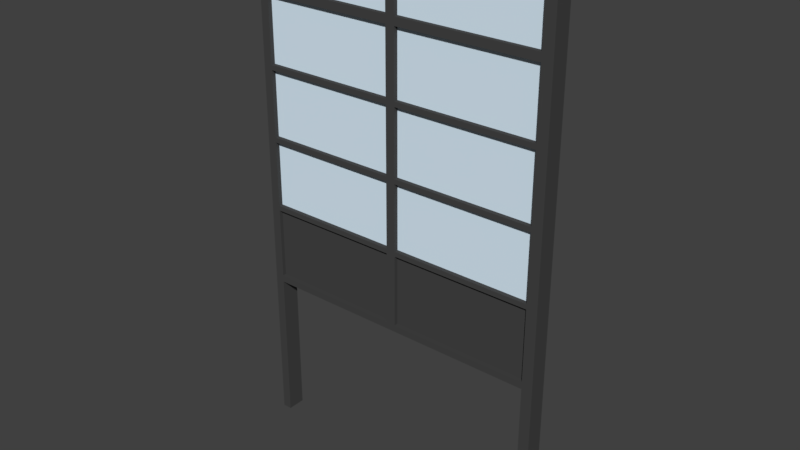 # Source: FENSTER_08.blend  (saved by Blender 2.79.0; exported with 4.5.12 LTS)
import bpy
from mathutils import Matrix  # noqa: F401  (used for matrix-valued properties, if any)

bpy.ops.wm.read_factory_settings(use_empty=True)
scene = bpy.context.scene
scene.name = 'Scene'

# ---- collections
col_collection_1 = bpy.data.collections.new('Collection 1'); scene.collection.children.link(col_collection_1)

# ---- materials (node trees are filled in below, after node groups)
mat_material_126 = bpy.data.materials.new('Material.126')
mat_material_126.alpha_threshold = 0.0
mat_material_126.use_transparent_shadow = False
mat_material_126.diffuse_color = (0.855, 0.855, 0.855, 1.0)
mat_material_126.roughness = 0.5
mat_material_051 = bpy.data.materials.new('Material.051')
mat_material_051.alpha_threshold = 0.0
mat_material_051.use_transparent_shadow = False
mat_material_051.diffuse_color = (0.06125, 0.06125, 0.06125, 1.0)
mat_material_051.roughness = 0.5
mat_material_001 = bpy.data.materials.new('Material.001')
mat_material_001.alpha_threshold = 0.0
mat_material_001.use_transparent_shadow = False
mat_material_001.diffuse_color = (0.7379, 0.8879, 1.0, 1.0)
mat_material_001.roughness = 0.5
mat_material_001.specular_intensity = 0.8

# ---- material node trees

# ---- world
world_world = bpy.data.worlds.new('World'); scene.world = world_world
world_world.color = (0.05088, 0.05088, 0.05088)
world_world.use_sun_shadow = False
world_world.sun_shadow_jitter_overblur = 0.0
world_world.cycles.sampling_method = 'MANUAL'

# ---- meshes
me_plane_003 = bpy.data.meshes.new('Plane.003')
me_plane_003.from_pydata([(-0.02454, -0.2248, -0.8249), (-0.02454, 0.2739, -0.8249), (0.01442, -0.2248, -0.8249), (0.01442, 0.2739, -0.8249), (-0.02454, -0.2248, -0.5546), (-0.02454, 0.2739, -0.5546), (0.01442, 0.2739, -0.5546), (0.01442, -0.2248, -0.5546), (-0.02454, -0.2248, 0.08913), (-0.02454, 0.2739, 0.08913), (0.01442, 0.2739, 0.08913), (0.01442, -0.2248, 0.08913), (0.01442, 0.2899, -0.8249), (-0.02454, 0.2899, -0.5546), (-0.02454, 0.2899, 0.08913), (-0.02454, 0.2899, -0.8249), (0.01442, 0.2899, -0.5546), (0.01442, 0.2899, 0.08913), (0.01442, -0.2435, -0.5546), (0.01442, -0.2435, 0.08913), (0.01442, -0.2435, -0.8249), (-0.02454, -0.2435, -0.5546), (-0.02454, -0.2435, 0.08913), (-0.02454, -0.2435, -0.8249), (0.01442, -0.2248, -0.5421), (-0.02454, -0.2248, -0.5421), (-0.02454, 0.2739, -0.5421), (0.01442, 0.2739, -0.5421), (0.01442, 0.2899, -0.5421), (-0.02454, 0.2899, -0.5421), (-0.02454, -0.2435, -0.5421), (0.01442, -0.2435, -0.5421), (0.01442, -0.2248, 0.07815), (-0.02454, 0.2739, 0.07815), (0.01442, 0.2899, 0.07815), (-0.02454, -0.2435, 0.07815), (-0.02454, -0.2248, 0.07815), (0.01442, 0.2739, 0.07815), (-0.02454, 0.2899, 0.07815), (0.01442, -0.2435, 0.07815), (-0.02454, 0.02103, -0.5546), (0.01442, 0.02103, -0.5546), (-0.02454, 0.02103, -0.5421), (0.01442, 0.02103, -0.5421), (-0.02454, 0.02103, 0.08913), (0.01442, 0.02103, 0.08913), (-0.02454, 0.02103, 0.07815), (0.01442, 0.02103, 0.07815), (-0.02454, 0.03713, 0.08913), (-0.02454, 0.03713, 0.07815), (0.01442, 0.03713, 0.08913), (0.01442, 0.03713, 0.07815), (-0.02454, 0.03713, -0.5546), (-0.02454, 0.03713, -0.5421), (0.01442, 0.03713, -0.5546), (0.01442, 0.03713, -0.5421), (0.01442, 0.02103, -0.4076), (0.01442, 0.02103, -0.2835), (0.01442, 0.02103, -0.1594), (0.01442, 0.02103, -0.03257), (-0.02454, 0.02103, -0.4076), (-0.02454, 0.02103, -0.2835), (-0.02454, 0.02103, -0.1594), (-0.02454, 0.02103, -0.03257), (-0.02454, 0.03713, -0.03257), (-0.02454, 0.03713, -0.1594), (-0.02454, 0.03713, -0.2835), (-0.02454, 0.03713, -0.4076), (0.01442, 0.03713, -0.03257), (0.01442, 0.03713, -0.1594), (0.01442, 0.03713, -0.2835), (0.01442, 0.03713, -0.4076), (-0.02454, -0.2248, -0.03257), (-0.02454, -0.2248, -0.1594), (-0.02454, -0.2248, -0.2835), (-0.02454, -0.2248, -0.4076), (0.01442, -0.2435, -0.03257), (0.01442, -0.2435, -0.1594), (0.01442, -0.2435, -0.2835), (0.01442, -0.2435, -0.4076), (0.01442, -0.2248, -0.4076), (0.01442, -0.2248, -0.2835), (0.01442, -0.2248, -0.1594), (0.01442, -0.2248, -0.03257), (-0.02454, -0.2435, -0.4076), (-0.02454, -0.2435, -0.2835), (-0.02454, -0.2435, -0.1594), (-0.02454, -0.2435, -0.03257), (0.01442, 0.2739, -0.03257), (0.01442, 0.2739, -0.1594), (0.01442, 0.2739, -0.2835), (0.01442, 0.2739, -0.4076), (-0.02454, 0.2899, -0.03257), (-0.02454, 0.2899, -0.1594), (-0.02454, 0.2899, -0.2835), (-0.02454, 0.2899, -0.4076), (-0.02454, 0.2739, -0.4076), (-0.02454, 0.2739, -0.2835), (-0.02454, 0.2739, -0.1594), (-0.02454, 0.2739, -0.03257), (0.01442, 0.2899, -0.4076), (0.01442, 0.2899, -0.2835), (0.01442, 0.2899, -0.1594), (0.01442, 0.2899, -0.03257), (0.01442, 0.2739, -0.04703), (-0.02454, 0.2899, -0.04703), (-0.02454, 0.2739, -0.04703), (0.01442, 0.2899, -0.04703), (0.01442, 0.2739, -0.1683), (-0.02454, 0.2899, -0.1683), (-0.02454, 0.2739, -0.1683), (0.01442, 0.2899, -0.1683), (0.01442, 0.2739, -0.2923), (-0.02454, 0.2899, -0.2923), (-0.02454, 0.2739, -0.2923), (0.01442, 0.2899, -0.2923), (0.01442, 0.2739, -0.4163), (-0.02454, 0.2899, -0.4163), (-0.02454, 0.2739, -0.4163), (0.01442, 0.2899, -0.4163), (-0.02454, 0.03713, -0.4163), (0.01442, 0.03713, -0.4163), (0.01442, 0.02103, -0.4163), (-0.02454, 0.02103, -0.4163), (0.01442, 0.02103, -0.2923), (-0.02454, 0.02103, -0.2923), (-0.02454, 0.03713, -0.2923), (0.01442, 0.03713, -0.2923), (0.01442, 0.02103, -0.1683), (-0.02454, 0.02103, -0.1683), (-0.02454, 0.03713, -0.1683), (0.01442, 0.03713, -0.1683), (0.01442, 0.02103, -0.04703), (-0.02454, 0.02103, -0.04703), (-0.02454, 0.03713, -0.04703), (0.01442, 0.03713, -0.04703), (-0.02454, -0.2248, -0.04703), (0.01442, -0.2435, -0.04703), (0.01442, -0.2248, -0.04703), (-0.02454, -0.2435, -0.04703), (-0.02454, -0.2248, -0.1683), (0.01442, -0.2435, -0.1683), (0.01442, -0.2248, -0.1683), (-0.02454, -0.2435, -0.1683), (-0.02454, -0.2248, -0.2923), (0.01442, -0.2435, -0.2923), (0.01442, -0.2248, -0.2923), (-0.02454, -0.2435, -0.2923), (-0.02454, -0.2248, -0.4163), (0.01442, -0.2435, -0.4163), (0.01442, -0.2248, -0.4163), (-0.02454, -0.2435, -0.4163), (-0.01648, -0.2248, -0.4163), (-0.01648, -0.2248, -0.5421), (-0.01648, 0.03713, -0.5421), (-0.01648, 0.2739, -0.5421), (-0.01648, 0.02103, -0.5421), (-0.01648, 0.03713, -0.4163), (-0.01648, 0.2739, -0.4163), (-0.01648, 0.02103, -0.4163)], [], [(0, 4, 7, 2), (41, 7, 4, 40), (45, 44, 8, 11), (51, 37, 10, 50), (46, 36, 8, 44), (9, 10, 17, 14), (27, 6, 16, 28), (3, 1, 15, 12), (6, 3, 12, 16), (33, 9, 14, 38), (0, 2, 20, 23), (11, 8, 22, 19), (25, 4, 21, 30), (32, 11, 19, 39), (0, 23, 21, 4), (7, 24, 31, 18), (148, 25, 30, 151), (5, 26, 29, 13), (116, 27, 28, 119), (40, 4, 25, 42), (54, 6, 27, 55), (12, 15, 13, 16), (2, 7, 18, 20), (117, 119, 28, 29), (20, 18, 21, 23), (5, 13, 15, 1), (3, 6, 5, 1), (10, 37, 34, 17), (8, 36, 35, 22), (83, 32, 39, 76), (99, 33, 38, 92), (149, 151, 30, 31), (49, 33, 37, 51), (29, 28, 16, 13), (17, 34, 38, 14), (31, 30, 21, 18), (22, 35, 39, 19), (7, 41, 43, 24), (52, 40, 42, 53), (54, 41, 40, 52), (36, 46, 47, 32), (49, 46, 44, 48), (32, 47, 45, 11), (50, 48, 44, 45), (10, 9, 48, 50), (33, 49, 48, 9), (47, 51, 50, 45), (6, 54, 52, 5), (5, 52, 53, 26), (59, 47, 46, 63), (41, 54, 55, 43), (59, 68, 51, 47), (120, 53, 42, 123), (49, 64, 63, 46), (134, 65, 62, 133), (130, 66, 61, 129), (126, 67, 60, 125), (122, 121, 71, 56), (124, 127, 70, 57), (128, 131, 69, 58), (132, 135, 68, 59), (49, 51, 68, 64), (134, 135, 69, 65), (130, 131, 70, 66), (126, 127, 71, 67), (39, 35, 87, 76), (137, 139, 86, 77), (141, 143, 85, 78), (145, 147, 84, 79), (150, 80, 79, 149), (146, 81, 78, 145), (142, 82, 77, 141), (138, 83, 76, 137), (36, 32, 83, 72), (136, 138, 82, 73), (140, 142, 81, 74), (144, 146, 80, 75), (36, 72, 87, 35), (136, 73, 86, 139), (140, 74, 85, 143), (144, 75, 84, 147), (118, 96, 95, 117), (114, 97, 94, 113), (110, 98, 93, 109), (106, 99, 92, 105), (38, 34, 103, 92), (105, 107, 102, 93), (109, 111, 101, 94), (113, 115, 100, 95), (37, 33, 99, 88), (104, 106, 98, 89), (108, 110, 97, 90), (112, 114, 96, 91), (37, 88, 103, 34), (104, 89, 102, 107), (108, 90, 101, 111), (112, 91, 100, 115), (88, 104, 107, 103), (92, 103, 107, 105), (98, 106, 105, 93), (89, 108, 111, 102), (93, 102, 111, 109), (97, 110, 109, 94), (90, 112, 115, 101), (94, 101, 115, 113), (96, 114, 113, 95), (26, 118, 117, 29), (95, 100, 119, 117), (91, 116, 119, 100), (43, 55, 121, 122), (67, 120, 123, 60), (56, 124, 125, 60), (56, 71, 127, 124), (66, 126, 125, 61), (57, 128, 129, 61), (57, 70, 131, 128), (65, 130, 129, 62), (58, 132, 133, 62), (58, 69, 135, 132), (64, 134, 133, 63), (72, 136, 139, 87), (82, 138, 137, 77), (76, 87, 139, 137), (73, 140, 143, 86), (81, 142, 141, 78), (77, 86, 143, 141), (74, 144, 147, 85), (80, 146, 145, 79), (78, 85, 147, 145), (24, 150, 149, 31), (79, 84, 151, 149), (75, 148, 151, 84), (63, 72, 83, 59), (133, 132, 138, 136), (62, 73, 82, 58), (129, 128, 142, 140), (61, 74, 81, 57), (125, 124, 146, 144), (60, 75, 80, 56), (71, 91, 96, 67), (114, 112, 127, 126), (70, 90, 97, 66), (110, 108, 131, 130), (69, 89, 98, 65), (106, 104, 135, 134), (68, 88, 99, 64), (59, 83, 138, 132), (58, 82, 142, 128), (57, 81, 146, 124), (56, 80, 150, 122), (123, 148, 75, 60), (125, 144, 74, 61), (129, 140, 73, 62), (133, 136, 72, 63), (104, 88, 68, 135), (106, 134, 64, 99), (108, 89, 69, 131), (110, 130, 65, 98), (112, 90, 70, 127), (114, 126, 66, 97), (116, 91, 71, 121), (118, 120, 67, 96), (27, 116, 121, 55), (26, 53, 154, 155), (24, 43, 122, 150), (25, 148, 152, 153), (154, 157, 158, 155), (152, 159, 156, 153), (120, 118, 158, 157), (123, 42, 156, 159), (53, 120, 157, 154), (148, 123, 159, 152), (118, 26, 155, 158), (42, 25, 153, 156)])
me_plane_003.polygons.foreach_set('material_index', [1, 1, 1, 1, 1, 1, 1, 1, 1, 1, 1, 1, 1, 1, 1, 1, 1, 1, 1, 1, 1, 1, 1, 1, 1, 1, 1, 1, 1, 1, 1, 1, 1, 1, 1, 1, 1, 1, 1, 1, 1, 1, 1, 1, 1, 1, 1, 1, 1, 1, 1, 1, 1, 1, 1, 1, 1, 1, 1, 1, 1, 1, 1, 1, 1, 1, 1, 1, 1, 1, 1, 1, 1, 1, 1, 1, 1, 1, 1, 1, 1, 1, 1, 1, 1, 1, 1, 1, 1, 1, 1, 1, 1, 1, 1, 1, 1, 1, 1, 1, 1, 1, 1, 1, 1, 1, 1, 1, 1, 1, 1, 1, 1, 1, 1, 1, 1, 1, 1, 1, 1, 1, 1, 1, 1, 1, 1, 1, 1, 1, 1, 1, 1, 1, 1, 1, 1, 1, 1, 1, 1, 1, 1, 1, 1, 1, 1, 1, 1, 1, 1, 1, 1, 1, 1, 1, 1, 1, 1, 1, 1, 1, 1, 1, 1, 1, 1, 1, 1, 1, 1, 1, 1, 1])
me_plane_003.materials.append(mat_material_126)
me_plane_003.materials.append(mat_material_051)
me_plane_003.use_remesh_preserve_volume = False
me_plane_003.use_remesh_preserve_attributes = False
me_plane_003.use_mirror_vertex_groups = False
me_plane_003.update()
me_cube_001 = bpy.data.meshes.new('Cube.001')
me_cube_001.from_pydata([(-2.538, 0.9694, -1.0), (-2.538, 0.9694, 1.611), (-2.538, 1.0, -1.0), (-2.538, 1.0, 1.611), (1.0, 0.9694, -1.0), (1.0, 0.9694, 1.611), (1.0, 1.0, -1.0), (1.0, 1.0, 1.611)], [], [(0, 1, 3, 2), (2, 3, 7, 6), (6, 7, 5, 4), (4, 5, 1, 0), (2, 6, 4, 0), (7, 3, 1, 5)])
me_cube_001.materials.append(mat_material_001)
me_cube_001.use_remesh_preserve_volume = False
me_cube_001.use_remesh_preserve_attributes = False
me_cube_001.use_mirror_vertex_groups = False
me_cube_001.update()

# ---- objects
ob_plane_013 = bpy.data.objects.new('Plane.013', me_plane_003)
ob_cube = bpy.data.objects.new('Cube', me_cube_001)

# ---- transforms, parenting, visibility, modifiers, constraints
ob_plane_013.location = (0.3817, -0.1457, 5.656)
ob_plane_013.rotation_euler = (0.0, -0.0, 1.571)
ob_plane_013.scale = (5.585, 6.851, 6.851)
ob_plane_013.lineart.crease_threshold = 0.0
ob_cube.location = (0.9698, -1.202, 4.055)
ob_cube.scale = (0.9844, 1.0, 1.353)
ob_cube.lineart.crease_threshold = 0.0

# ---- collection membership
col_collection_1.objects.link(ob_plane_013)
col_collection_1.objects.link(ob_cube)

# ---- scene / render settings (as saved in the file)
scene.frame_start = 1; scene.frame_end = 250; scene.frame_set(1)
scene.render.engine = 'BLENDER_EEVEE_NEXT'
scene.render.resolution_percentage = 50
scene.render.dither_intensity = 0.0
scene.cycles.use_denoising = False
scene.cycles.samples = 128
scene.cycles.sampling_pattern = 'TABULATED_SOBOL'
scene.cycles.use_adaptive_sampling = False
scene.cycles.use_light_tree = False
scene.cycles.blur_glossy = 0.0
scene.cycles.sample_clamp_indirect = 0.0
scene.view_settings.view_transform = 'Standard'
bpy.context.view_layer.update()

# ---- added for rendering (the .blend has no active camera and no usable light): camera, sun
cam_auto = bpy.data.cameras.new('AutoCamera')
cam_auto.lens = 50.0
cam_auto.sensor_width = 36.0
cam_auto.clip_end = 1000.0
ob_auto_camera = bpy.data.objects.new('AutoCamera', cam_auto)
scene.collection.objects.link(ob_auto_camera)
ob_auto_camera.location = (6.93392, -8.22703, 8.50404)
ob_auto_camera.rotation_euler = (1.09748, -7.21219e-08, 0.694738)
scene.camera = ob_auto_camera
light_auto_sun = bpy.data.lights.new('AutoSun', 'SUN')
light_auto_sun.energy = 3.0
light_auto_sun.angle = 0.0523599
ob_auto_sun = bpy.data.objects.new('AutoSun', light_auto_sun)
scene.collection.objects.link(ob_auto_sun)
ob_auto_sun.rotation_euler = (0.872665, 0.174533, 0.523599)
bpy.context.view_layer.update()
